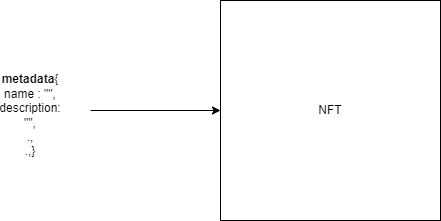

The diagram above was exported from draw.io. Its source (the exported page's mxGraphModel, read from the mxfile embedded in the PNG):
<mxGraphModel dx="1422" dy="790" grid="1" gridSize="10" guides="1" tooltips="1" connect="1" arrows="1" fold="1" page="1" pageScale="1" pageWidth="850" pageHeight="1100" math="0" shadow="0">
  <root>
    <mxCell id="0" />
    <mxCell id="1" parent="0" />
    <mxCell id="frODsyuhbDlpbOgs6f4E-1" value="" style="whiteSpace=wrap;html=1;aspect=fixed;" parent="1" vertex="1">
      <mxGeometry x="330" y="200" width="220" height="220" as="geometry" />
    </mxCell>
    <mxCell id="frODsyuhbDlpbOgs6f4E-2" value="NFT" style="text;html=1;strokeColor=none;fillColor=none;align=center;verticalAlign=middle;whiteSpace=wrap;rounded=0;" parent="1" vertex="1">
      <mxGeometry x="410" y="295" width="60" height="30" as="geometry" />
    </mxCell>
    <mxCell id="frODsyuhbDlpbOgs6f4E-3" value="&lt;b&gt;metadata&lt;/b&gt;{&lt;br&gt;name : &quot;&quot;,&lt;br&gt;description: &quot;&quot;,&lt;br&gt;.,&lt;br&gt;.,}" style="text;html=1;strokeColor=none;fillColor=none;align=center;verticalAlign=middle;whiteSpace=wrap;rounded=0;" parent="1" vertex="1">
      <mxGeometry x="110" y="300" width="60" height="30" as="geometry" />
    </mxCell>
    <mxCell id="frODsyuhbDlpbOgs6f4E-5" value="" style="endArrow=classic;html=1;rounded=0;entryX=0;entryY=0.5;entryDx=0;entryDy=0;" parent="1" target="frODsyuhbDlpbOgs6f4E-1" edge="1">
      <mxGeometry width="50" height="50" relative="1" as="geometry">
        <mxPoint x="200" y="310" as="sourcePoint" />
        <mxPoint x="300" y="320" as="targetPoint" />
      </mxGeometry>
    </mxCell>
  </root>
</mxGraphModel>